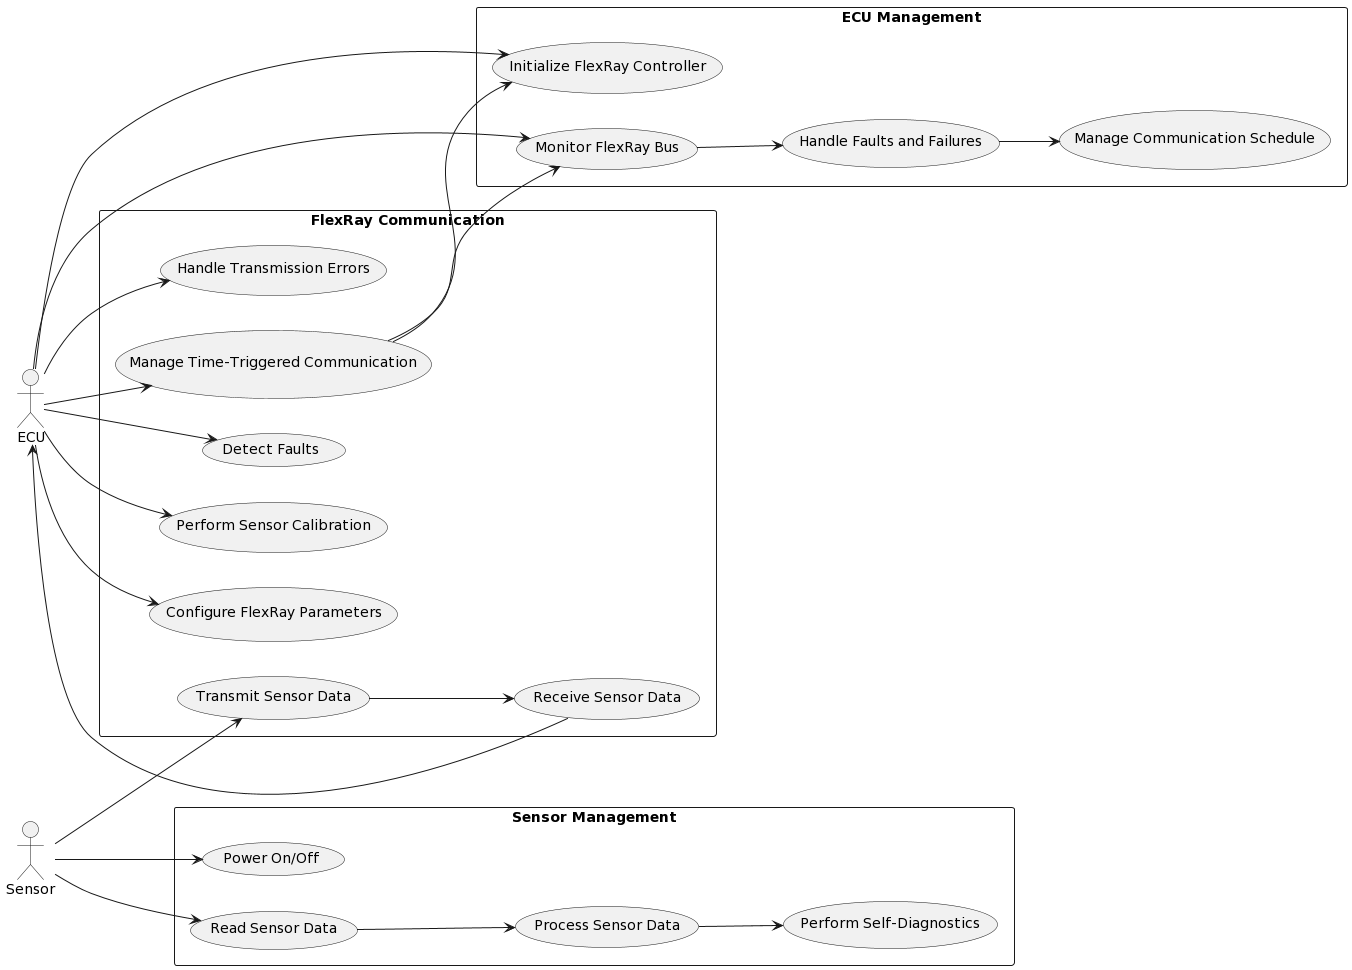

The diagram above was rendered by PlantUML. Its source (embedded in the PNG):
@startuml
left to right direction

actor Sensor
actor ECU

rectangle "FlexRay Communication" {
  usecase "Transmit Sensor Data" as UC1
  usecase "Receive Sensor Data" as UC2
  usecase "Handle Transmission Errors" as UC3
  usecase "Manage Time-Triggered Communication" as UC4
  usecase "Detect Faults" as UC5
  usecase "Perform Sensor Calibration" as UC6
  usecase "Configure FlexRay Parameters" as UC7
  
  Sensor --> UC1
  UC1 --> UC2
  UC2 --> ECU
  ECU --> UC3
  ECU --> UC4
  ECU --> UC5
  ECU --> UC6
  ECU --> UC7
}

rectangle "Sensor Management" {
  usecase "Power On/Off" as UC8
  usecase "Read Sensor Data" as UC9
  usecase "Process Sensor Data" as UC10
  usecase "Perform Self-Diagnostics" as UC11
  
  Sensor --> UC8
  Sensor --> UC9
  UC9 --> UC10
  UC10 --> UC11
}

rectangle "ECU Management" {
  usecase "Initialize FlexRay Controller" as UC12
  usecase "Monitor FlexRay Bus" as UC13
  usecase "Handle Faults and Failures" as UC14
  usecase "Manage Communication Schedule" as UC15
  
  ECU --> UC12
  ECU --> UC13
  UC13 --> UC14
  UC14 --> UC15
}

UC4 --> UC12
UC4 --> UC13
@enduml